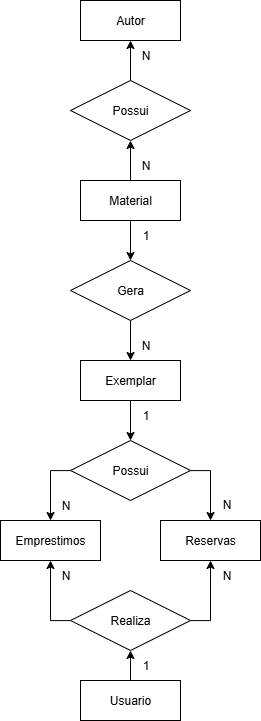

The diagram above was exported from draw.io. Its source (the exported page's mxGraphModel, read from the mxfile embedded in the PNG):
<mxGraphModel dx="2669" dy="1111" grid="1" gridSize="10" guides="1" tooltips="1" connect="1" arrows="1" fold="1" page="1" pageScale="1" pageWidth="827" pageHeight="1169" math="0" shadow="0">
  <root>
    <mxCell id="0" />
    <mxCell id="1" parent="0" />
    <mxCell id="IbBh834yb4YxW3WyPsLv-163" style="edgeStyle=orthogonalEdgeStyle;rounded=0;orthogonalLoop=1;jettySize=auto;html=1;" edge="1" parent="1" source="IbBh834yb4YxW3WyPsLv-2" target="IbBh834yb4YxW3WyPsLv-73">
      <mxGeometry relative="1" as="geometry">
        <Array as="points">
          <mxPoint x="-413" y="534" />
        </Array>
      </mxGeometry>
    </mxCell>
    <mxCell id="IbBh834yb4YxW3WyPsLv-2" value="Gera" style="shape=rhombus;perimeter=rhombusPerimeter;whiteSpace=wrap;html=1;align=center;" vertex="1" parent="1">
      <mxGeometry x="-473" y="484" width="120" height="60" as="geometry" />
    </mxCell>
    <mxCell id="IbBh834yb4YxW3WyPsLv-162" style="edgeStyle=orthogonalEdgeStyle;rounded=0;orthogonalLoop=1;jettySize=auto;html=1;" edge="1" parent="1" source="IbBh834yb4YxW3WyPsLv-44" target="IbBh834yb4YxW3WyPsLv-2">
      <mxGeometry relative="1" as="geometry" />
    </mxCell>
    <mxCell id="IbBh834yb4YxW3WyPsLv-198" style="edgeStyle=orthogonalEdgeStyle;rounded=0;orthogonalLoop=1;jettySize=auto;html=1;" edge="1" parent="1" source="IbBh834yb4YxW3WyPsLv-44" target="IbBh834yb4YxW3WyPsLv-197">
      <mxGeometry relative="1" as="geometry" />
    </mxCell>
    <mxCell id="IbBh834yb4YxW3WyPsLv-44" value="Material" style="whiteSpace=wrap;html=1;align=center;" vertex="1" parent="1">
      <mxGeometry x="-463" y="404" width="100" height="40" as="geometry" />
    </mxCell>
    <mxCell id="IbBh834yb4YxW3WyPsLv-184" style="edgeStyle=orthogonalEdgeStyle;rounded=0;orthogonalLoop=1;jettySize=auto;html=1;" edge="1" parent="1" source="IbBh834yb4YxW3WyPsLv-73" target="IbBh834yb4YxW3WyPsLv-179">
      <mxGeometry relative="1" as="geometry" />
    </mxCell>
    <mxCell id="IbBh834yb4YxW3WyPsLv-73" value="Exemplar" style="whiteSpace=wrap;html=1;align=center;" vertex="1" parent="1">
      <mxGeometry x="-463" y="584" width="100" height="40" as="geometry" />
    </mxCell>
    <mxCell id="IbBh834yb4YxW3WyPsLv-164" value="1" style="text;html=1;align=center;verticalAlign=middle;resizable=0;points=[];autosize=1;strokeColor=none;fillColor=none;" vertex="1" parent="1">
      <mxGeometry x="-413" y="444" width="30" height="30" as="geometry" />
    </mxCell>
    <mxCell id="IbBh834yb4YxW3WyPsLv-165" value="N" style="text;html=1;align=center;verticalAlign=middle;resizable=0;points=[];autosize=1;strokeColor=none;fillColor=none;" vertex="1" parent="1">
      <mxGeometry x="-413" y="554" width="30" height="30" as="geometry" />
    </mxCell>
    <mxCell id="IbBh834yb4YxW3WyPsLv-176" value="Autor" style="whiteSpace=wrap;html=1;align=center;" vertex="1" parent="1">
      <mxGeometry x="-463" y="224" width="100" height="40" as="geometry" />
    </mxCell>
    <mxCell id="IbBh834yb4YxW3WyPsLv-178" value="N" style="text;html=1;align=center;verticalAlign=middle;resizable=0;points=[];autosize=1;strokeColor=none;fillColor=none;" vertex="1" parent="1">
      <mxGeometry x="-413" y="264" width="30" height="30" as="geometry" />
    </mxCell>
    <mxCell id="IbBh834yb4YxW3WyPsLv-182" style="edgeStyle=orthogonalEdgeStyle;rounded=0;orthogonalLoop=1;jettySize=auto;html=1;" edge="1" parent="1" source="IbBh834yb4YxW3WyPsLv-179" target="IbBh834yb4YxW3WyPsLv-181">
      <mxGeometry relative="1" as="geometry">
        <Array as="points">
          <mxPoint x="-333" y="694" />
        </Array>
      </mxGeometry>
    </mxCell>
    <mxCell id="IbBh834yb4YxW3WyPsLv-183" style="edgeStyle=orthogonalEdgeStyle;rounded=0;orthogonalLoop=1;jettySize=auto;html=1;" edge="1" parent="1" source="IbBh834yb4YxW3WyPsLv-179" target="IbBh834yb4YxW3WyPsLv-180">
      <mxGeometry relative="1" as="geometry">
        <Array as="points">
          <mxPoint x="-493" y="694" />
        </Array>
      </mxGeometry>
    </mxCell>
    <mxCell id="IbBh834yb4YxW3WyPsLv-179" value="Possui" style="shape=rhombus;perimeter=rhombusPerimeter;whiteSpace=wrap;html=1;align=center;" vertex="1" parent="1">
      <mxGeometry x="-473" y="664" width="120" height="60" as="geometry" />
    </mxCell>
    <mxCell id="IbBh834yb4YxW3WyPsLv-180" value="Emprestimos" style="whiteSpace=wrap;html=1;align=center;" vertex="1" parent="1">
      <mxGeometry x="-543" y="744" width="100" height="40" as="geometry" />
    </mxCell>
    <mxCell id="IbBh834yb4YxW3WyPsLv-181" value="Reservas" style="whiteSpace=wrap;html=1;align=center;" vertex="1" parent="1">
      <mxGeometry x="-383" y="744" width="100" height="40" as="geometry" />
    </mxCell>
    <mxCell id="IbBh834yb4YxW3WyPsLv-185" value="1" style="text;html=1;align=center;verticalAlign=middle;resizable=0;points=[];autosize=1;strokeColor=none;fillColor=none;" vertex="1" parent="1">
      <mxGeometry x="-413" y="624" width="30" height="30" as="geometry" />
    </mxCell>
    <mxCell id="IbBh834yb4YxW3WyPsLv-186" value="N" style="text;html=1;align=center;verticalAlign=middle;resizable=0;points=[];autosize=1;strokeColor=none;fillColor=none;" vertex="1" parent="1">
      <mxGeometry x="-493" y="714" width="30" height="30" as="geometry" />
    </mxCell>
    <mxCell id="IbBh834yb4YxW3WyPsLv-187" value="N" style="text;html=1;align=center;verticalAlign=middle;resizable=0;points=[];autosize=1;strokeColor=none;fillColor=none;" vertex="1" parent="1">
      <mxGeometry x="-332" y="713" width="30" height="30" as="geometry" />
    </mxCell>
    <mxCell id="IbBh834yb4YxW3WyPsLv-191" style="edgeStyle=orthogonalEdgeStyle;rounded=0;orthogonalLoop=1;jettySize=auto;html=1;" edge="1" parent="1" source="IbBh834yb4YxW3WyPsLv-188" target="IbBh834yb4YxW3WyPsLv-190">
      <mxGeometry relative="1" as="geometry" />
    </mxCell>
    <mxCell id="IbBh834yb4YxW3WyPsLv-188" value="Usuario" style="whiteSpace=wrap;html=1;align=center;" vertex="1" parent="1">
      <mxGeometry x="-463" y="904" width="100" height="40" as="geometry" />
    </mxCell>
    <mxCell id="IbBh834yb4YxW3WyPsLv-192" style="edgeStyle=orthogonalEdgeStyle;rounded=0;orthogonalLoop=1;jettySize=auto;html=1;" edge="1" parent="1" source="IbBh834yb4YxW3WyPsLv-190" target="IbBh834yb4YxW3WyPsLv-180">
      <mxGeometry relative="1" as="geometry">
        <Array as="points">
          <mxPoint x="-493" y="844" />
        </Array>
      </mxGeometry>
    </mxCell>
    <mxCell id="IbBh834yb4YxW3WyPsLv-193" style="edgeStyle=orthogonalEdgeStyle;rounded=0;orthogonalLoop=1;jettySize=auto;html=1;" edge="1" parent="1" source="IbBh834yb4YxW3WyPsLv-190" target="IbBh834yb4YxW3WyPsLv-181">
      <mxGeometry relative="1" as="geometry">
        <Array as="points">
          <mxPoint x="-333" y="844" />
        </Array>
      </mxGeometry>
    </mxCell>
    <mxCell id="IbBh834yb4YxW3WyPsLv-190" value="Realiza" style="shape=rhombus;perimeter=rhombusPerimeter;whiteSpace=wrap;html=1;align=center;" vertex="1" parent="1">
      <mxGeometry x="-473" y="814" width="120" height="60" as="geometry" />
    </mxCell>
    <mxCell id="IbBh834yb4YxW3WyPsLv-194" value="1" style="text;html=1;align=center;verticalAlign=middle;resizable=0;points=[];autosize=1;strokeColor=none;fillColor=none;" vertex="1" parent="1">
      <mxGeometry x="-413" y="874" width="30" height="30" as="geometry" />
    </mxCell>
    <mxCell id="IbBh834yb4YxW3WyPsLv-195" value="N" style="text;html=1;align=center;verticalAlign=middle;resizable=0;points=[];autosize=1;strokeColor=none;fillColor=none;" vertex="1" parent="1">
      <mxGeometry x="-332" y="784" width="30" height="30" as="geometry" />
    </mxCell>
    <mxCell id="IbBh834yb4YxW3WyPsLv-196" value="N" style="text;html=1;align=center;verticalAlign=middle;resizable=0;points=[];autosize=1;strokeColor=none;fillColor=none;" vertex="1" parent="1">
      <mxGeometry x="-493" y="784" width="30" height="30" as="geometry" />
    </mxCell>
    <mxCell id="IbBh834yb4YxW3WyPsLv-199" style="edgeStyle=orthogonalEdgeStyle;rounded=0;orthogonalLoop=1;jettySize=auto;html=1;" edge="1" parent="1" source="IbBh834yb4YxW3WyPsLv-197" target="IbBh834yb4YxW3WyPsLv-176">
      <mxGeometry relative="1" as="geometry" />
    </mxCell>
    <mxCell id="IbBh834yb4YxW3WyPsLv-197" value="Possui" style="shape=rhombus;perimeter=rhombusPerimeter;whiteSpace=wrap;html=1;align=center;" vertex="1" parent="1">
      <mxGeometry x="-473" y="304" width="120" height="60" as="geometry" />
    </mxCell>
    <mxCell id="IbBh834yb4YxW3WyPsLv-200" value="N" style="text;html=1;align=center;verticalAlign=middle;resizable=0;points=[];autosize=1;strokeColor=none;fillColor=none;" vertex="1" parent="1">
      <mxGeometry x="-413" y="374" width="30" height="30" as="geometry" />
    </mxCell>
  </root>
</mxGraphModel>